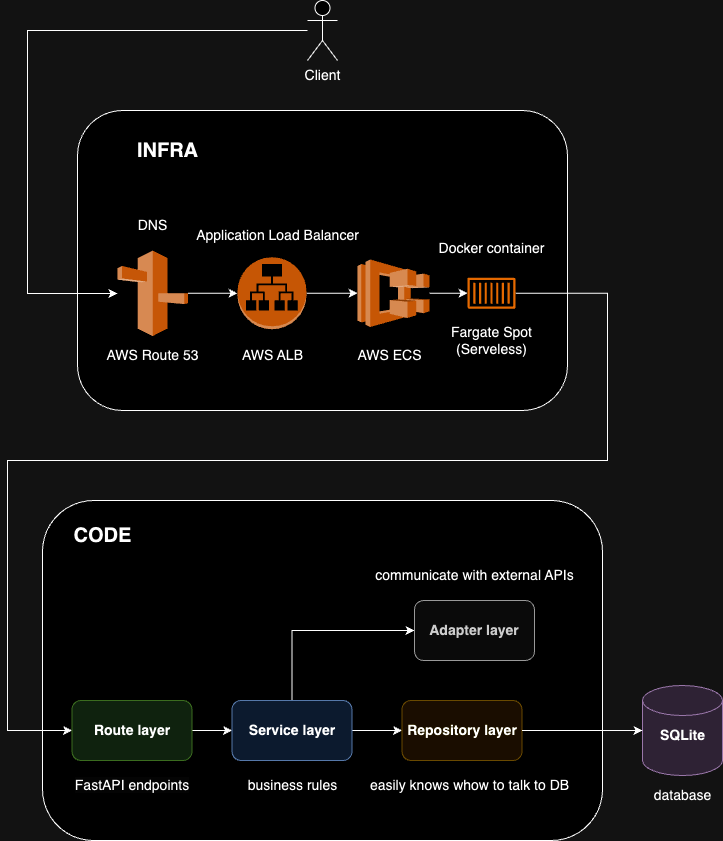

The diagram above was exported from draw.io. Its source (the exported page's mxGraphModel, read from the mxfile embedded in the PNG):
<mxGraphModel dx="1978" dy="1738" grid="1" gridSize="10" guides="1" tooltips="1" connect="1" arrows="1" fold="1" page="1" pageScale="1" pageWidth="850" pageHeight="1100" math="0" shadow="0">
  <root>
    <mxCell id="0" />
    <mxCell id="1" parent="0" />
    <mxCell id="--k0MoMIPayqsSjulfve-37" value="" style="rounded=1;whiteSpace=wrap;html=1;" vertex="1" parent="1">
      <mxGeometry x="-370" y="-20" width="490" height="300" as="geometry" />
    </mxCell>
    <mxCell id="--k0MoMIPayqsSjulfve-20" value="" style="rounded=1;whiteSpace=wrap;html=1;" vertex="1" parent="1">
      <mxGeometry x="-405" y="370" width="560" height="340" as="geometry" />
    </mxCell>
    <mxCell id="--k0MoMIPayqsSjulfve-45" value="" style="edgeStyle=orthogonalEdgeStyle;rounded=0;orthogonalLoop=1;jettySize=auto;html=1;" edge="1" parent="1" source="--k0MoMIPayqsSjulfve-1" target="--k0MoMIPayqsSjulfve-21">
      <mxGeometry relative="1" as="geometry">
        <Array as="points">
          <mxPoint x="-420" y="-100" />
          <mxPoint x="-420" y="163" />
        </Array>
      </mxGeometry>
    </mxCell>
    <mxCell id="--k0MoMIPayqsSjulfve-1" value="&lt;font style=&quot;font-size: 14px;&quot;&gt;Client&lt;/font&gt;" style="shape=umlActor;verticalLabelPosition=bottom;verticalAlign=top;html=1;outlineConnect=0;" vertex="1" parent="1">
      <mxGeometry x="-140" y="-130" width="30" height="60" as="geometry" />
    </mxCell>
    <mxCell id="--k0MoMIPayqsSjulfve-2" value="" style="shape=cylinder3;whiteSpace=wrap;html=1;boundedLbl=1;backgroundOutline=1;size=15;fillColor=#e1d5e7;strokeColor=#9673a6;" vertex="1" parent="1">
      <mxGeometry x="195" y="555" width="80" height="90" as="geometry" />
    </mxCell>
    <mxCell id="--k0MoMIPayqsSjulfve-3" value="SQLite" style="text;html=1;align=center;verticalAlign=middle;resizable=0;points=[];autosize=1;strokeColor=none;fillColor=none;fontSize=14;fontStyle=1" vertex="1" parent="1">
      <mxGeometry x="200" y="590" width="70" height="30" as="geometry" />
    </mxCell>
    <mxCell id="--k0MoMIPayqsSjulfve-7" value="" style="edgeStyle=orthogonalEdgeStyle;rounded=0;orthogonalLoop=1;jettySize=auto;html=1;" edge="1" parent="1" source="--k0MoMIPayqsSjulfve-4" target="--k0MoMIPayqsSjulfve-6">
      <mxGeometry relative="1" as="geometry" />
    </mxCell>
    <mxCell id="--k0MoMIPayqsSjulfve-4" value="Route layer" style="rounded=1;whiteSpace=wrap;html=1;fontStyle=1;fillColor=#d5e8d4;strokeColor=#82b366;fontSize=14;" vertex="1" parent="1">
      <mxGeometry x="-375.5" y="570" width="120" height="60" as="geometry" />
    </mxCell>
    <mxCell id="--k0MoMIPayqsSjulfve-10" value="" style="edgeStyle=orthogonalEdgeStyle;rounded=0;orthogonalLoop=1;jettySize=auto;html=1;" edge="1" parent="1" source="--k0MoMIPayqsSjulfve-6" target="--k0MoMIPayqsSjulfve-9">
      <mxGeometry relative="1" as="geometry" />
    </mxCell>
    <mxCell id="--k0MoMIPayqsSjulfve-39" style="edgeStyle=orthogonalEdgeStyle;rounded=0;orthogonalLoop=1;jettySize=auto;html=1;entryX=0;entryY=0.5;entryDx=0;entryDy=0;exitX=0.5;exitY=0;exitDx=0;exitDy=0;" edge="1" parent="1" source="--k0MoMIPayqsSjulfve-6" target="--k0MoMIPayqsSjulfve-15">
      <mxGeometry relative="1" as="geometry">
        <Array as="points">
          <mxPoint x="-155.5" y="500" />
        </Array>
      </mxGeometry>
    </mxCell>
    <mxCell id="--k0MoMIPayqsSjulfve-6" value="Service layer" style="rounded=1;whiteSpace=wrap;html=1;fontStyle=1;fillColor=#dae8fc;strokeColor=#6c8ebf;fontSize=14;" vertex="1" parent="1">
      <mxGeometry x="-215.5" y="570" width="120" height="60" as="geometry" />
    </mxCell>
    <mxCell id="--k0MoMIPayqsSjulfve-8" value="business rules" style="text;html=1;align=center;verticalAlign=middle;resizable=0;points=[];autosize=1;strokeColor=none;fillColor=none;fontSize=14;" vertex="1" parent="1">
      <mxGeometry x="-210.5" y="640" width="110" height="30" as="geometry" />
    </mxCell>
    <mxCell id="--k0MoMIPayqsSjulfve-9" value="Repository layer" style="rounded=1;whiteSpace=wrap;html=1;fontStyle=1;fillColor=#fff2cc;strokeColor=#d6b656;fontSize=14;" vertex="1" parent="1">
      <mxGeometry x="-45.5" y="570" width="120" height="60" as="geometry" />
    </mxCell>
    <mxCell id="--k0MoMIPayqsSjulfve-12" value="easily knows whow to talk to DB" style="text;align=center;verticalAlign=middle;resizable=0;points=[];autosize=1;strokeColor=none;fillColor=none;fontSize=14;labelBorderColor=none;html=1;" vertex="1" parent="1">
      <mxGeometry x="-88" y="640" width="220" height="30" as="geometry" />
    </mxCell>
    <mxCell id="--k0MoMIPayqsSjulfve-13" value="database" style="text;html=1;align=center;verticalAlign=middle;resizable=0;points=[];autosize=1;strokeColor=none;fillColor=none;fontSize=14;" vertex="1" parent="1">
      <mxGeometry x="195" y="650" width="80" height="30" as="geometry" />
    </mxCell>
    <mxCell id="--k0MoMIPayqsSjulfve-15" value="Adapter layer" style="rounded=1;whiteSpace=wrap;html=1;fontStyle=1;fillColor=#f5f5f5;fontColor=#333333;strokeColor=#666666;fontSize=14;" vertex="1" parent="1">
      <mxGeometry x="-33" y="470" width="120" height="60" as="geometry" />
    </mxCell>
    <mxCell id="--k0MoMIPayqsSjulfve-17" value="communicate with external APIs" style="text;html=1;align=center;verticalAlign=middle;resizable=0;points=[];autosize=1;strokeColor=none;fillColor=none;fontSize=14;" vertex="1" parent="1">
      <mxGeometry x="-83" y="430" width="220" height="30" as="geometry" />
    </mxCell>
    <mxCell id="--k0MoMIPayqsSjulfve-18" value="&lt;span style=&quot;color: rgb(0, 0, 0); font-family: Helvetica; font-size: 14px; font-style: normal; font-variant-ligatures: normal; font-variant-caps: normal; letter-spacing: normal; orphans: 2; text-indent: 0px; text-transform: none; widows: 2; word-spacing: 0px; -webkit-text-stroke-width: 0px; background-color: rgb(251, 251, 251); text-decoration-thickness: initial; text-decoration-style: initial; text-decoration-color: initial; float: none; font-weight: normal; display: inline !important;&quot;&gt;FastAPI endpoints&lt;/span&gt;" style="text;whiteSpace=wrap;html=1;fontStyle=1;align=center;fontSize=14;" vertex="1" parent="1">
      <mxGeometry x="-385.5" y="640" width="140" height="40" as="geometry" />
    </mxCell>
    <mxCell id="--k0MoMIPayqsSjulfve-25" value="" style="edgeStyle=orthogonalEdgeStyle;rounded=0;orthogonalLoop=1;jettySize=auto;html=1;" edge="1" parent="1" source="--k0MoMIPayqsSjulfve-21" target="--k0MoMIPayqsSjulfve-22">
      <mxGeometry relative="1" as="geometry" />
    </mxCell>
    <mxCell id="--k0MoMIPayqsSjulfve-21" value="" style="outlineConnect=0;dashed=0;verticalLabelPosition=bottom;verticalAlign=top;align=center;html=1;shape=mxgraph.aws3.route_53;fillColor=#F58536;gradientColor=none;" vertex="1" parent="1">
      <mxGeometry x="-330" y="120" width="70.5" height="85.5" as="geometry" />
    </mxCell>
    <mxCell id="--k0MoMIPayqsSjulfve-26" value="" style="edgeStyle=orthogonalEdgeStyle;rounded=0;orthogonalLoop=1;jettySize=auto;html=1;" edge="1" parent="1" source="--k0MoMIPayqsSjulfve-22" target="--k0MoMIPayqsSjulfve-23">
      <mxGeometry relative="1" as="geometry" />
    </mxCell>
    <mxCell id="--k0MoMIPayqsSjulfve-22" value="" style="outlineConnect=0;dashed=0;verticalLabelPosition=bottom;verticalAlign=top;align=center;html=1;shape=mxgraph.aws3.application_load_balancer;fillColor=#F58534;gradientColor=none;" vertex="1" parent="1">
      <mxGeometry x="-210" y="126.75" width="69" height="72" as="geometry" />
    </mxCell>
    <mxCell id="--k0MoMIPayqsSjulfve-29" value="" style="edgeStyle=orthogonalEdgeStyle;rounded=0;orthogonalLoop=1;jettySize=auto;html=1;" edge="1" parent="1" source="--k0MoMIPayqsSjulfve-23" target="--k0MoMIPayqsSjulfve-27">
      <mxGeometry relative="1" as="geometry" />
    </mxCell>
    <mxCell id="--k0MoMIPayqsSjulfve-23" value="" style="outlineConnect=0;dashed=0;verticalLabelPosition=bottom;verticalAlign=top;align=center;html=1;shape=mxgraph.aws3.ecs;fillColor=#F58534;gradientColor=none;" vertex="1" parent="1">
      <mxGeometry x="-90" y="129" width="72" height="67.5" as="geometry" />
    </mxCell>
    <mxCell id="--k0MoMIPayqsSjulfve-49" style="edgeStyle=orthogonalEdgeStyle;rounded=0;orthogonalLoop=1;jettySize=auto;html=1;entryX=0;entryY=0.5;entryDx=0;entryDy=0;" edge="1" parent="1" source="--k0MoMIPayqsSjulfve-27" target="--k0MoMIPayqsSjulfve-4">
      <mxGeometry relative="1" as="geometry">
        <Array as="points">
          <mxPoint x="160" y="163" />
          <mxPoint x="160" y="330" />
          <mxPoint x="-440" y="330" />
          <mxPoint x="-440" y="600" />
        </Array>
      </mxGeometry>
    </mxCell>
    <mxCell id="--k0MoMIPayqsSjulfve-27" value="" style="sketch=0;outlineConnect=0;fontColor=#232F3E;gradientColor=none;fillColor=#ED7100;strokeColor=none;dashed=0;verticalLabelPosition=bottom;verticalAlign=top;align=center;html=1;fontSize=12;fontStyle=0;aspect=fixed;pointerEvents=1;shape=mxgraph.aws4.container_1;" vertex="1" parent="1">
      <mxGeometry x="20" y="147.25" width="48" height="31" as="geometry" />
    </mxCell>
    <mxCell id="--k0MoMIPayqsSjulfve-30" value="AWS Route 53" style="text;html=1;align=center;verticalAlign=middle;resizable=0;points=[];autosize=1;strokeColor=none;fillColor=none;fontSize=14;" vertex="1" parent="1">
      <mxGeometry x="-354.75" y="210" width="120" height="30" as="geometry" />
    </mxCell>
    <mxCell id="--k0MoMIPayqsSjulfve-31" value="DNS" style="text;html=1;align=center;verticalAlign=middle;resizable=0;points=[];autosize=1;strokeColor=none;fillColor=none;fontSize=14;" vertex="1" parent="1">
      <mxGeometry x="-319.75" y="80" width="50" height="30" as="geometry" />
    </mxCell>
    <mxCell id="--k0MoMIPayqsSjulfve-32" value="Application Load Balancer" style="text;html=1;align=center;verticalAlign=middle;resizable=0;points=[];autosize=1;strokeColor=none;fillColor=none;fontSize=14;" vertex="1" parent="1">
      <mxGeometry x="-265" y="90" width="190" height="30" as="geometry" />
    </mxCell>
    <mxCell id="--k0MoMIPayqsSjulfve-33" value="AWS ECS" style="text;html=1;align=center;verticalAlign=middle;resizable=0;points=[];autosize=1;strokeColor=none;fillColor=none;fontSize=14;" vertex="1" parent="1">
      <mxGeometry x="-103" y="210" width="90" height="30" as="geometry" />
    </mxCell>
    <mxCell id="--k0MoMIPayqsSjulfve-34" value="AWS ALB" style="text;html=1;align=center;verticalAlign=middle;resizable=0;points=[];autosize=1;strokeColor=none;fillColor=none;fontSize=14;" vertex="1" parent="1">
      <mxGeometry x="-215.5" y="210" width="80" height="30" as="geometry" />
    </mxCell>
    <mxCell id="--k0MoMIPayqsSjulfve-35" value="Docker container" style="text;html=1;align=center;verticalAlign=middle;resizable=0;points=[];autosize=1;strokeColor=none;fillColor=none;fontSize=14;" vertex="1" parent="1">
      <mxGeometry x="-21" y="102.75" width="130" height="30" as="geometry" />
    </mxCell>
    <mxCell id="--k0MoMIPayqsSjulfve-36" value="Fargate Spot&lt;br style=&quot;font-size: 14px;&quot;&gt;(Serveless)" style="text;html=1;align=center;verticalAlign=middle;resizable=0;points=[];autosize=1;strokeColor=none;fillColor=none;fontSize=14;" vertex="1" parent="1">
      <mxGeometry x="-6" y="185" width="100" height="50" as="geometry" />
    </mxCell>
    <mxCell id="--k0MoMIPayqsSjulfve-47" value="&lt;b&gt;&lt;font style=&quot;font-size: 20px;&quot;&gt;INFRA&lt;/font&gt;&lt;/b&gt;" style="text;html=1;align=center;verticalAlign=middle;resizable=0;points=[];autosize=1;strokeColor=none;fillColor=none;" vertex="1" parent="1">
      <mxGeometry x="-319.75" width="80" height="40" as="geometry" />
    </mxCell>
    <mxCell id="--k0MoMIPayqsSjulfve-48" value="&lt;b&gt;&lt;font style=&quot;font-size: 20px;&quot;&gt;CODE&lt;/font&gt;&lt;/b&gt;" style="text;html=1;align=center;verticalAlign=middle;resizable=0;points=[];autosize=1;strokeColor=none;fillColor=none;" vertex="1" parent="1">
      <mxGeometry x="-385.5" y="385" width="80" height="40" as="geometry" />
    </mxCell>
    <mxCell id="--k0MoMIPayqsSjulfve-51" style="edgeStyle=orthogonalEdgeStyle;rounded=0;orthogonalLoop=1;jettySize=auto;html=1;entryX=0;entryY=0.5;entryDx=0;entryDy=0;entryPerimeter=0;" edge="1" parent="1" source="--k0MoMIPayqsSjulfve-9" target="--k0MoMIPayqsSjulfve-2">
      <mxGeometry relative="1" as="geometry" />
    </mxCell>
  </root>
</mxGraphModel>